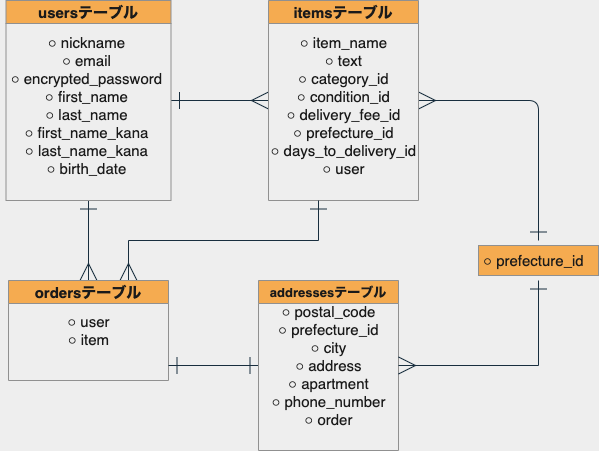

The diagram above was exported from draw.io. Its source (the exported page's mxGraphModel, read from the mxfile embedded in the PNG):
<mxGraphModel dx="571" dy="449" grid="1" gridSize="10" guides="1" tooltips="1" connect="1" arrows="1" fold="1" page="1" pageScale="1" pageWidth="850" pageHeight="1100" background="#EEEEEE" math="0" shadow="0">
  <root>
    <mxCell id="0" />
    <mxCell id="1" parent="0" />
    <mxCell id="28" value="" style="rounded=0;whiteSpace=wrap;html=1;fontSize=15;fillColor=#F5AB50;strokeColor=#909090;fontColor=#1A1A1A;" parent="1" vertex="1">
      <mxGeometry x="520" y="265" width="120" height="30" as="geometry" />
    </mxCell>
    <mxCell id="47" style="edgeStyle=orthogonalEdgeStyle;rounded=0;orthogonalLoop=1;jettySize=auto;html=1;entryX=0;entryY=0.5;entryDx=0;entryDy=0;endArrow=ERmany;endFill=0;fontSize=15;startArrow=ERone;startFill=0;endSize=15;startSize=15;strokeColor=#182E3E;fontColor=#1A1A1A;labelBackgroundColor=#EEEEEE;" parent="1" source="5" target="8" edge="1">
      <mxGeometry relative="1" as="geometry" />
    </mxCell>
    <mxCell id="48" style="edgeStyle=orthogonalEdgeStyle;rounded=0;orthogonalLoop=1;jettySize=auto;html=1;exitX=0.5;exitY=1;exitDx=0;exitDy=0;entryX=0.5;entryY=0;entryDx=0;entryDy=0;endArrow=ERmany;endFill=0;fontSize=15;startArrow=ERone;startFill=0;endSize=15;startSize=15;strokeColor=#182E3E;fontColor=#1A1A1A;labelBackgroundColor=#EEEEEE;" parent="1" source="5" target="10" edge="1">
      <mxGeometry relative="1" as="geometry">
        <Array as="points">
          <mxPoint x="130" y="220" />
        </Array>
      </mxGeometry>
    </mxCell>
    <mxCell id="5" value="usersテーブル" style="swimlane;fontSize=15;fillColor=#F5AB50;strokeColor=#909090;fontColor=#1A1A1A;" parent="1" vertex="1">
      <mxGeometry x="47.5" y="20" width="165" height="200" as="geometry" />
    </mxCell>
    <mxCell id="7" value="○ nickname&lt;br style=&quot;font-size: 15px&quot;&gt;○ email&lt;br&gt;○ encrypted_password&lt;br style=&quot;font-size: 15px&quot;&gt;○ first_name&lt;br style=&quot;font-size: 15px&quot;&gt;○ last_name&lt;br style=&quot;font-size: 15px&quot;&gt;○ first_name_kana&lt;br style=&quot;font-size: 15px&quot;&gt;○ last_name_kana&lt;br style=&quot;font-size: 15px&quot;&gt;○ birth_date" style="text;html=1;align=center;verticalAlign=middle;resizable=0;points=[];autosize=1;fontSize=15;fontStyle=0;fontColor=#1A1A1A;" parent="5" vertex="1">
      <mxGeometry x="-5" y="30" width="170" height="150" as="geometry" />
    </mxCell>
    <mxCell id="55" style="edgeStyle=orthogonalEdgeStyle;curved=0;rounded=1;sketch=0;orthogonalLoop=1;jettySize=auto;html=1;exitX=1;exitY=0.5;exitDx=0;exitDy=0;strokeColor=#182E3E;fontColor=#1A1A1A;endArrow=ERone;endFill=0;startArrow=ERmany;startFill=0;endSize=15;startSize=15;" parent="1" source="8" edge="1">
      <mxGeometry relative="1" as="geometry">
        <mxPoint x="580" y="260" as="targetPoint" />
      </mxGeometry>
    </mxCell>
    <mxCell id="8" value="itemsテーブル" style="swimlane;fontSize=15;fillColor=#F5AB50;strokeColor=#909090;fontColor=#1A1A1A;" parent="1" vertex="1">
      <mxGeometry x="310" y="20" width="150" height="200" as="geometry" />
    </mxCell>
    <mxCell id="9" value="○ item_name&lt;br&gt;○ text&lt;br&gt;○ category_id&lt;br&gt;○ condition_id&lt;br&gt;○ delivery_fee_id&lt;br&gt;○ prefecture_id&lt;br&gt;○ days_to_delivery_id&lt;br&gt;○ user" style="text;html=1;align=center;verticalAlign=middle;resizable=0;points=[];autosize=1;fontSize=15;fontColor=#1A1A1A;" parent="8" vertex="1">
      <mxGeometry x="-5" y="30" width="160" height="150" as="geometry" />
    </mxCell>
    <mxCell id="53" style="edgeStyle=orthogonalEdgeStyle;rounded=0;orthogonalLoop=1;jettySize=auto;html=1;exitX=0.75;exitY=0;exitDx=0;exitDy=0;endArrow=ERone;endFill=0;fontSize=15;startArrow=ERmany;startFill=0;endSize=15;startSize=15;strokeColor=#182E3E;fontColor=#1A1A1A;labelBackgroundColor=#EEEEEE;" parent="1" source="10" edge="1">
      <mxGeometry relative="1" as="geometry">
        <mxPoint x="360" y="220" as="targetPoint" />
      </mxGeometry>
    </mxCell>
    <mxCell id="10" value="ordersテーブル" style="swimlane;fontSize=15;fillColor=#F5AB50;strokeColor=#909090;fontColor=#1A1A1A;" parent="1" vertex="1">
      <mxGeometry x="50" y="300" width="160" height="100" as="geometry" />
    </mxCell>
    <mxCell id="11" value="○ user&lt;br&gt;○ item" style="text;html=1;align=center;verticalAlign=middle;resizable=0;points=[];autosize=1;fontSize=15;fontColor=#1A1A1A;" parent="10" vertex="1">
      <mxGeometry x="50" y="30" width="60" height="40" as="geometry" />
    </mxCell>
    <mxCell id="51" style="edgeStyle=orthogonalEdgeStyle;rounded=0;orthogonalLoop=1;jettySize=auto;html=1;endArrow=ERone;endFill=0;fontSize=15;startArrow=ERone;startFill=0;endSize=15;startSize=15;strokeColor=#182E3E;fontColor=#1A1A1A;labelBackgroundColor=#EEEEEE;" parent="1" source="12" edge="1">
      <mxGeometry relative="1" as="geometry">
        <mxPoint x="210" y="385" as="targetPoint" />
      </mxGeometry>
    </mxCell>
    <mxCell id="12" value="addressesテーブル" style="swimlane;fontSize=13;fillColor=#F5AB50;strokeColor=#909090;fontColor=#1A1A1A;" parent="1" vertex="1">
      <mxGeometry x="300" y="300" width="140" height="170" as="geometry" />
    </mxCell>
    <mxCell id="13" value="○ postal_code&lt;br&gt;○ prefecture_id&lt;br&gt;○ city&lt;br&gt;○ address&lt;br&gt;○ apartment&lt;br&gt;○ phone_number&lt;br&gt;○ order" style="text;html=1;align=center;verticalAlign=middle;resizable=0;points=[];autosize=1;fontSize=15;fontColor=#1A1A1A;" parent="12" vertex="1">
      <mxGeometry x="5" y="20" width="130" height="130" as="geometry" />
    </mxCell>
    <mxCell id="21" value="○ prefecture_id" style="text;html=1;align=center;verticalAlign=middle;resizable=0;points=[];autosize=1;fontSize=15;fontColor=#1A1A1A;" parent="1" vertex="1">
      <mxGeometry x="515" y="270" width="120" height="20" as="geometry" />
    </mxCell>
    <mxCell id="46" style="edgeStyle=orthogonalEdgeStyle;rounded=0;orthogonalLoop=1;jettySize=auto;html=1;endArrow=ERone;endFill=0;fontSize=15;startArrow=ERmany;startFill=0;endSize=15;startSize=15;strokeColor=#182E3E;fontColor=#1A1A1A;labelBackgroundColor=#EEEEEE;" parent="1" edge="1">
      <mxGeometry relative="1" as="geometry">
        <mxPoint x="580" y="300" as="targetPoint" />
        <mxPoint x="440" y="385" as="sourcePoint" />
      </mxGeometry>
    </mxCell>
  </root>
</mxGraphModel>